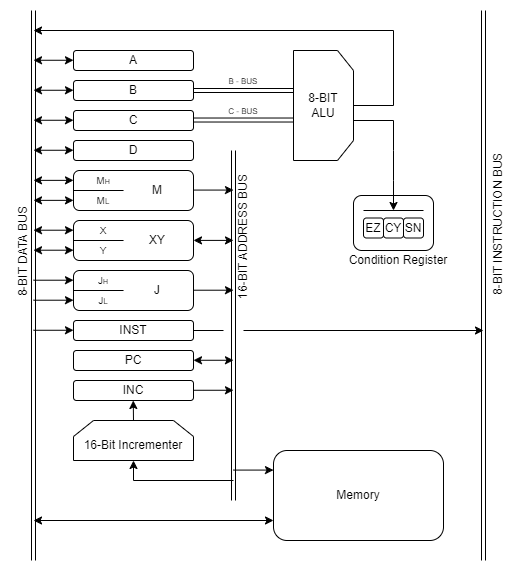

The diagram above was exported from draw.io. Its source (the exported page's mxGraphModel, read from the mxfile embedded in the PNG):
<mxGraphModel dx="893" dy="493" grid="1" gridSize="10" guides="1" tooltips="1" connect="1" arrows="1" fold="1" page="1" pageScale="1" pageWidth="827" pageHeight="1169" math="0" shadow="0">
  <root>
    <mxCell id="0" />
    <mxCell id="1" parent="0" />
    <mxCell id="9pN4aG8nFHfrSrryNyfa-76" value="" style="rounded=1;whiteSpace=wrap;html=1;" parent="1" vertex="1">
      <mxGeometry x="610" y="225" width="80" height="55" as="geometry" />
    </mxCell>
    <mxCell id="9pN4aG8nFHfrSrryNyfa-1" value="A" style="rounded=1;whiteSpace=wrap;html=1;" parent="1" vertex="1">
      <mxGeometry x="330" y="80" width="120" height="20" as="geometry" />
    </mxCell>
    <mxCell id="9pN4aG8nFHfrSrryNyfa-8" value="B" style="rounded=1;whiteSpace=wrap;html=1;" parent="1" vertex="1">
      <mxGeometry x="330" y="110" width="120" height="20" as="geometry" />
    </mxCell>
    <mxCell id="9pN4aG8nFHfrSrryNyfa-9" value="C" style="rounded=1;whiteSpace=wrap;html=1;" parent="1" vertex="1">
      <mxGeometry x="330" y="140" width="120" height="20" as="geometry" />
    </mxCell>
    <mxCell id="9pN4aG8nFHfrSrryNyfa-10" value="D" style="rounded=1;whiteSpace=wrap;html=1;" parent="1" vertex="1">
      <mxGeometry x="330" y="170" width="120" height="20" as="geometry" />
    </mxCell>
    <mxCell id="9pN4aG8nFHfrSrryNyfa-11" value="" style="rounded=1;whiteSpace=wrap;html=1;" parent="1" vertex="1">
      <mxGeometry x="330" y="200" width="120" height="40" as="geometry" />
    </mxCell>
    <mxCell id="9pN4aG8nFHfrSrryNyfa-16" value="INST" style="rounded=1;whiteSpace=wrap;html=1;" parent="1" vertex="1">
      <mxGeometry x="330" y="350" width="120" height="20" as="geometry" />
    </mxCell>
    <mxCell id="9pN4aG8nFHfrSrryNyfa-17" value="PC" style="rounded=1;whiteSpace=wrap;html=1;" parent="1" vertex="1">
      <mxGeometry x="330" y="380" width="120" height="20" as="geometry" />
    </mxCell>
    <mxCell id="9pN4aG8nFHfrSrryNyfa-18" value="INC" style="rounded=1;whiteSpace=wrap;html=1;" parent="1" vertex="1">
      <mxGeometry x="330" y="410" width="120" height="20" as="geometry" />
    </mxCell>
    <mxCell id="9pN4aG8nFHfrSrryNyfa-24" value="" style="shape=link;html=1;rounded=0;" parent="1" edge="1">
      <mxGeometry width="100" relative="1" as="geometry">
        <mxPoint x="290" y="39.99999999999997" as="sourcePoint" />
        <mxPoint x="290" y="590" as="targetPoint" />
      </mxGeometry>
    </mxCell>
    <mxCell id="9pN4aG8nFHfrSrryNyfa-25" value="" style="endArrow=classic;startArrow=classic;html=1;rounded=0;" parent="1" edge="1">
      <mxGeometry width="50" height="50" relative="1" as="geometry">
        <mxPoint x="290" y="89.75999999999999" as="sourcePoint" />
        <mxPoint x="330" y="89.75999999999999" as="targetPoint" />
      </mxGeometry>
    </mxCell>
    <mxCell id="9pN4aG8nFHfrSrryNyfa-27" value="" style="endArrow=classic;startArrow=classic;html=1;rounded=0;" parent="1" edge="1">
      <mxGeometry width="50" height="50" relative="1" as="geometry">
        <mxPoint x="290" y="119.75999999999999" as="sourcePoint" />
        <mxPoint x="330" y="119.75999999999999" as="targetPoint" />
      </mxGeometry>
    </mxCell>
    <mxCell id="9pN4aG8nFHfrSrryNyfa-28" value="" style="endArrow=classic;startArrow=classic;html=1;rounded=0;" parent="1" edge="1">
      <mxGeometry width="50" height="50" relative="1" as="geometry">
        <mxPoint x="290" y="149.76" as="sourcePoint" />
        <mxPoint x="330" y="149.76" as="targetPoint" />
      </mxGeometry>
    </mxCell>
    <mxCell id="9pN4aG8nFHfrSrryNyfa-29" value="" style="endArrow=classic;startArrow=classic;html=1;rounded=0;" parent="1" edge="1">
      <mxGeometry width="50" height="50" relative="1" as="geometry">
        <mxPoint x="290" y="179.76" as="sourcePoint" />
        <mxPoint x="330" y="179.76" as="targetPoint" />
      </mxGeometry>
    </mxCell>
    <mxCell id="9pN4aG8nFHfrSrryNyfa-30" value="" style="endArrow=classic;startArrow=classic;html=1;rounded=0;" parent="1" edge="1">
      <mxGeometry width="50" height="50" relative="1" as="geometry">
        <mxPoint x="290" y="209.85999999999999" as="sourcePoint" />
        <mxPoint x="330" y="209.85999999999999" as="targetPoint" />
      </mxGeometry>
    </mxCell>
    <mxCell id="9pN4aG8nFHfrSrryNyfa-36" value="" style="endArrow=classic;startArrow=none;html=1;rounded=0;startFill=0;" parent="1" edge="1">
      <mxGeometry width="50" height="50" relative="1" as="geometry">
        <mxPoint x="290" y="359.76" as="sourcePoint" />
        <mxPoint x="330" y="359.76" as="targetPoint" />
      </mxGeometry>
    </mxCell>
    <mxCell id="9pN4aG8nFHfrSrryNyfa-38" value="" style="endArrow=classic;startArrow=classic;html=1;rounded=0;" parent="1" edge="1">
      <mxGeometry width="50" height="50" relative="1" as="geometry">
        <mxPoint x="450" y="389.76" as="sourcePoint" />
        <mxPoint x="490" y="389.76" as="targetPoint" />
      </mxGeometry>
    </mxCell>
    <mxCell id="9pN4aG8nFHfrSrryNyfa-39" value="" style="endArrow=classic;startArrow=classic;html=1;rounded=0;startFill=1;" parent="1" edge="1">
      <mxGeometry width="50" height="50" relative="1" as="geometry">
        <mxPoint x="450" y="269.9" as="sourcePoint" />
        <mxPoint x="490" y="269.9" as="targetPoint" />
      </mxGeometry>
    </mxCell>
    <mxCell id="9pN4aG8nFHfrSrryNyfa-45" value="" style="group" parent="1" vertex="1" connectable="0">
      <mxGeometry x="330" y="450" width="120" height="40" as="geometry" />
    </mxCell>
    <mxCell id="9pN4aG8nFHfrSrryNyfa-44" value="" style="shape=loopLimit;whiteSpace=wrap;html=1;" parent="9pN4aG8nFHfrSrryNyfa-45" vertex="1">
      <mxGeometry width="120" height="40" as="geometry" />
    </mxCell>
    <mxCell id="9pN4aG8nFHfrSrryNyfa-22" value="16-Bit Incrementer" style="text;html=1;align=center;verticalAlign=middle;whiteSpace=wrap;rounded=0;" parent="9pN4aG8nFHfrSrryNyfa-45" vertex="1">
      <mxGeometry y="10" width="120" height="30" as="geometry" />
    </mxCell>
    <mxCell id="9pN4aG8nFHfrSrryNyfa-46" value="" style="endArrow=classic;startArrow=none;html=1;rounded=0;startFill=0;" parent="1" edge="1">
      <mxGeometry width="50" height="50" relative="1" as="geometry">
        <mxPoint x="390" y="450" as="sourcePoint" />
        <mxPoint x="389.76" y="430" as="targetPoint" />
      </mxGeometry>
    </mxCell>
    <mxCell id="9pN4aG8nFHfrSrryNyfa-48" value="" style="endArrow=classic;startArrow=none;html=1;rounded=0;startFill=0;" parent="1" edge="1">
      <mxGeometry width="50" height="50" relative="1" as="geometry">
        <mxPoint x="450" y="419.76" as="sourcePoint" />
        <mxPoint x="490" y="419.76" as="targetPoint" />
      </mxGeometry>
    </mxCell>
    <mxCell id="9pN4aG8nFHfrSrryNyfa-49" value="" style="shape=loopLimit;whiteSpace=wrap;html=1;rotation=90;" parent="1" vertex="1">
      <mxGeometry x="525" y="105" width="110" height="60" as="geometry" />
    </mxCell>
    <mxCell id="9pN4aG8nFHfrSrryNyfa-50" value="8-BIT&lt;br&gt;ALU" style="text;html=1;align=center;verticalAlign=middle;whiteSpace=wrap;rounded=0;" parent="1" vertex="1">
      <mxGeometry x="550" y="120" width="60" height="30" as="geometry" />
    </mxCell>
    <mxCell id="9pN4aG8nFHfrSrryNyfa-54" value="" style="endArrow=classic;html=1;rounded=0;exitX=1;exitY=0.5;exitDx=0;exitDy=0;" parent="1" source="9pN4aG8nFHfrSrryNyfa-50" edge="1">
      <mxGeometry width="50" height="50" relative="1" as="geometry">
        <mxPoint x="610" y="132.5" as="sourcePoint" />
        <mxPoint x="290" y="60" as="targetPoint" />
        <Array as="points">
          <mxPoint x="650" y="135" />
          <mxPoint x="650" y="60" />
        </Array>
      </mxGeometry>
    </mxCell>
    <mxCell id="9pN4aG8nFHfrSrryNyfa-55" value="EZ" style="rounded=1;whiteSpace=wrap;html=1;" parent="1" vertex="1">
      <mxGeometry x="620" y="247.5" width="20" height="20" as="geometry" />
    </mxCell>
    <mxCell id="9pN4aG8nFHfrSrryNyfa-57" value="CY" style="rounded=1;whiteSpace=wrap;html=1;" parent="1" vertex="1">
      <mxGeometry x="640" y="247.5" width="20" height="20" as="geometry" />
    </mxCell>
    <mxCell id="9pN4aG8nFHfrSrryNyfa-58" value="SN" style="rounded=1;whiteSpace=wrap;html=1;" parent="1" vertex="1">
      <mxGeometry x="660" y="247.5" width="20" height="20" as="geometry" />
    </mxCell>
    <mxCell id="9pN4aG8nFHfrSrryNyfa-63" value="" style="shape=link;html=1;rounded=0;" parent="1" edge="1">
      <mxGeometry width="100" relative="1" as="geometry">
        <mxPoint x="490" y="180" as="sourcePoint" />
        <mxPoint x="490" y="530" as="targetPoint" />
      </mxGeometry>
    </mxCell>
    <mxCell id="9pN4aG8nFHfrSrryNyfa-64" value="" style="endArrow=classic;startArrow=none;html=1;rounded=0;startFill=0;" parent="1" edge="1">
      <mxGeometry width="50" height="50" relative="1" as="geometry">
        <mxPoint x="450" y="219.57" as="sourcePoint" />
        <mxPoint x="490" y="219.57" as="targetPoint" />
      </mxGeometry>
    </mxCell>
    <mxCell id="9pN4aG8nFHfrSrryNyfa-65" value="Memory" style="rounded=1;whiteSpace=wrap;html=1;" parent="1" vertex="1">
      <mxGeometry x="530" y="480" width="170" height="90" as="geometry" />
    </mxCell>
    <mxCell id="9pN4aG8nFHfrSrryNyfa-66" value="" style="endArrow=classic;startArrow=none;html=1;rounded=0;startFill=0;" parent="1" edge="1">
      <mxGeometry width="50" height="50" relative="1" as="geometry">
        <mxPoint x="490" y="499.58" as="sourcePoint" />
        <mxPoint x="530" y="499.58" as="targetPoint" />
      </mxGeometry>
    </mxCell>
    <mxCell id="9pN4aG8nFHfrSrryNyfa-67" value="" style="endArrow=classic;startArrow=classic;html=1;rounded=0;" parent="1" edge="1">
      <mxGeometry width="50" height="50" relative="1" as="geometry">
        <mxPoint x="290" y="550" as="sourcePoint" />
        <mxPoint x="530" y="550" as="targetPoint" />
      </mxGeometry>
    </mxCell>
    <mxCell id="9pN4aG8nFHfrSrryNyfa-68" value="Condition Register" style="text;html=1;align=center;verticalAlign=middle;whiteSpace=wrap;rounded=0;" parent="1" vertex="1">
      <mxGeometry x="570" y="280" width="170" height="20" as="geometry" />
    </mxCell>
    <mxCell id="9pN4aG8nFHfrSrryNyfa-78" value="" style="endArrow=none;html=1;rounded=0;entryX=1;entryY=1;entryDx=0;entryDy=0;startArrow=classic;startFill=1;" parent="1" target="9pN4aG8nFHfrSrryNyfa-50" edge="1">
      <mxGeometry width="50" height="50" relative="1" as="geometry">
        <mxPoint x="650" y="240" as="sourcePoint" />
        <mxPoint x="660" y="160" as="targetPoint" />
        <Array as="points">
          <mxPoint x="650" y="210" />
          <mxPoint x="650" y="180" />
          <mxPoint x="650" y="150" />
        </Array>
      </mxGeometry>
    </mxCell>
    <mxCell id="9pN4aG8nFHfrSrryNyfa-87" value="8-BIT DATA BUS" style="text;html=1;align=center;verticalAlign=middle;whiteSpace=wrap;rounded=0;rotation=-90;" parent="1" vertex="1">
      <mxGeometry x="210" y="267.5" width="140" height="27.5" as="geometry" />
    </mxCell>
    <mxCell id="9pN4aG8nFHfrSrryNyfa-88" value="16-BIT ADDRESS BUS" style="text;html=1;align=center;verticalAlign=middle;whiteSpace=wrap;rounded=0;rotation=-90;" parent="1" vertex="1">
      <mxGeometry x="430" y="252.5" width="140" height="27.5" as="geometry" />
    </mxCell>
    <mxCell id="9pN4aG8nFHfrSrryNyfa-91" value="" style="shape=link;html=1;rounded=0;" parent="1" edge="1">
      <mxGeometry width="100" relative="1" as="geometry">
        <mxPoint x="740" y="40" as="sourcePoint" />
        <mxPoint x="740" y="590" as="targetPoint" />
      </mxGeometry>
    </mxCell>
    <mxCell id="9pN4aG8nFHfrSrryNyfa-92" value="" style="endArrow=classic;startArrow=none;html=1;rounded=0;startFill=0;" parent="1" edge="1">
      <mxGeometry width="50" height="50" relative="1" as="geometry">
        <mxPoint x="500" y="360" as="sourcePoint" />
        <mxPoint x="740" y="360" as="targetPoint" />
      </mxGeometry>
    </mxCell>
    <mxCell id="9pN4aG8nFHfrSrryNyfa-94" value="8-BIT INSTRUCTION BUS" style="text;html=1;align=center;verticalAlign=middle;whiteSpace=wrap;rounded=0;rotation=-90;" parent="1" vertex="1">
      <mxGeometry x="635" y="240" width="240" height="27.5" as="geometry" />
    </mxCell>
    <mxCell id="9pN4aG8nFHfrSrryNyfa-105" value="" style="endArrow=none;html=1;rounded=0;exitX=1;exitY=0.5;exitDx=0;exitDy=0;" parent="1" source="9pN4aG8nFHfrSrryNyfa-16" edge="1">
      <mxGeometry width="50" height="50" relative="1" as="geometry">
        <mxPoint x="530" y="380" as="sourcePoint" />
        <mxPoint x="480" y="360" as="targetPoint" />
      </mxGeometry>
    </mxCell>
    <mxCell id="9pN4aG8nFHfrSrryNyfa-106" value="" style="endArrow=classic;html=1;rounded=0;entryX=0.5;entryY=1;entryDx=0;entryDy=0;" parent="1" target="9pN4aG8nFHfrSrryNyfa-22" edge="1">
      <mxGeometry width="50" height="50" relative="1" as="geometry">
        <mxPoint x="490" y="510" as="sourcePoint" />
        <mxPoint x="220" y="450" as="targetPoint" />
        <Array as="points">
          <mxPoint x="390" y="510" />
        </Array>
      </mxGeometry>
    </mxCell>
    <mxCell id="9pN4aG8nFHfrSrryNyfa-107" value="" style="shape=link;html=1;rounded=0;" parent="1" edge="1">
      <mxGeometry width="100" relative="1" as="geometry">
        <mxPoint x="450" y="120" as="sourcePoint" />
        <mxPoint x="550" y="120" as="targetPoint" />
      </mxGeometry>
    </mxCell>
    <mxCell id="9pN4aG8nFHfrSrryNyfa-108" value="" style="shape=link;html=1;rounded=0;" parent="1" edge="1">
      <mxGeometry width="100" relative="1" as="geometry">
        <mxPoint x="450" y="149.51999999999998" as="sourcePoint" />
        <mxPoint x="550" y="149.51999999999998" as="targetPoint" />
      </mxGeometry>
    </mxCell>
    <mxCell id="9pN4aG8nFHfrSrryNyfa-109" value="&lt;font style=&quot;font-size: 8px;&quot;&gt;B -&amp;nbsp;&lt;font style=&quot;&quot;&gt;B&lt;/font&gt;US&lt;/font&gt;" style="text;html=1;align=center;verticalAlign=middle;whiteSpace=wrap;rounded=0;" parent="1" vertex="1">
      <mxGeometry x="470" y="105" width="60" height="10" as="geometry" />
    </mxCell>
    <mxCell id="9pN4aG8nFHfrSrryNyfa-110" value="&lt;font style=&quot;font-size: 8px;&quot;&gt;C -&amp;nbsp;&lt;font style=&quot;&quot;&gt;B&lt;/font&gt;US&lt;/font&gt;" style="text;html=1;align=center;verticalAlign=middle;whiteSpace=wrap;rounded=0;" parent="1" vertex="1">
      <mxGeometry x="470" y="135" width="60" height="10" as="geometry" />
    </mxCell>
    <mxCell id="9pN4aG8nFHfrSrryNyfa-127" value="" style="endArrow=none;html=1;rounded=0;" parent="1" edge="1">
      <mxGeometry width="50" height="50" relative="1" as="geometry">
        <mxPoint x="620" y="240" as="sourcePoint" />
        <mxPoint x="680" y="240" as="targetPoint" />
      </mxGeometry>
    </mxCell>
    <mxCell id="9pN4aG8nFHfrSrryNyfa-131" value="" style="endArrow=none;html=1;rounded=0;entryX=0.417;entryY=0.5;entryDx=0;entryDy=0;entryPerimeter=0;" parent="1" target="9pN4aG8nFHfrSrryNyfa-11" edge="1">
      <mxGeometry width="50" height="50" relative="1" as="geometry">
        <mxPoint x="330" y="220" as="sourcePoint" />
        <mxPoint x="380" y="170" as="targetPoint" />
      </mxGeometry>
    </mxCell>
    <mxCell id="9pN4aG8nFHfrSrryNyfa-132" value="M&lt;font style=&quot;font-size: 7px;&quot;&gt;H&lt;/font&gt;" style="text;html=1;align=center;verticalAlign=middle;whiteSpace=wrap;rounded=0;fontSize=10;" parent="1" vertex="1">
      <mxGeometry x="330" y="205" width="60" height="10" as="geometry" />
    </mxCell>
    <mxCell id="9pN4aG8nFHfrSrryNyfa-133" value="M&lt;font style=&quot;font-size: 8px;&quot;&gt;L&lt;/font&gt;" style="text;html=1;align=center;verticalAlign=middle;whiteSpace=wrap;rounded=0;fontSize=10;" parent="1" vertex="1">
      <mxGeometry x="330" y="225" width="60" height="10" as="geometry" />
    </mxCell>
    <mxCell id="9pN4aG8nFHfrSrryNyfa-134" value="M" style="text;html=1;align=center;verticalAlign=middle;whiteSpace=wrap;rounded=0;" parent="1" vertex="1">
      <mxGeometry x="384" y="205" width="60" height="30" as="geometry" />
    </mxCell>
    <mxCell id="9pN4aG8nFHfrSrryNyfa-135" value="" style="rounded=1;whiteSpace=wrap;html=1;" parent="1" vertex="1">
      <mxGeometry x="330" y="250" width="120" height="40" as="geometry" />
    </mxCell>
    <mxCell id="9pN4aG8nFHfrSrryNyfa-136" value="" style="endArrow=none;html=1;rounded=0;entryX=0.417;entryY=0.5;entryDx=0;entryDy=0;entryPerimeter=0;exitX=0;exitY=0.5;exitDx=0;exitDy=0;" parent="1" source="9pN4aG8nFHfrSrryNyfa-135" target="9pN4aG8nFHfrSrryNyfa-135" edge="1">
      <mxGeometry width="50" height="50" relative="1" as="geometry">
        <mxPoint x="330" y="267.5" as="sourcePoint" />
        <mxPoint x="380" y="217.5" as="targetPoint" />
      </mxGeometry>
    </mxCell>
    <mxCell id="9pN4aG8nFHfrSrryNyfa-137" value="X" style="text;html=1;align=center;verticalAlign=middle;whiteSpace=wrap;rounded=0;fontSize=10;" parent="1" vertex="1">
      <mxGeometry x="330" y="255" width="60" height="10" as="geometry" />
    </mxCell>
    <mxCell id="9pN4aG8nFHfrSrryNyfa-138" value="Y" style="text;html=1;align=center;verticalAlign=middle;whiteSpace=wrap;rounded=0;fontSize=10;" parent="1" vertex="1">
      <mxGeometry x="330" y="275" width="60" height="10" as="geometry" />
    </mxCell>
    <mxCell id="9pN4aG8nFHfrSrryNyfa-139" value="XY" style="text;html=1;align=center;verticalAlign=middle;whiteSpace=wrap;rounded=0;" parent="1" vertex="1">
      <mxGeometry x="384" y="255" width="60" height="30" as="geometry" />
    </mxCell>
    <mxCell id="9pN4aG8nFHfrSrryNyfa-140" value="" style="endArrow=classic;startArrow=classic;html=1;rounded=0;startFill=1;" parent="1" edge="1">
      <mxGeometry width="50" height="50" relative="1" as="geometry">
        <mxPoint x="290" y="259.71" as="sourcePoint" />
        <mxPoint x="330" y="259.71" as="targetPoint" />
      </mxGeometry>
    </mxCell>
    <mxCell id="9pN4aG8nFHfrSrryNyfa-146" value="" style="rounded=1;whiteSpace=wrap;html=1;" parent="1" vertex="1">
      <mxGeometry x="330" y="300" width="120" height="40" as="geometry" />
    </mxCell>
    <mxCell id="9pN4aG8nFHfrSrryNyfa-147" value="" style="endArrow=none;html=1;rounded=0;entryX=0.417;entryY=0.5;entryDx=0;entryDy=0;entryPerimeter=0;" parent="1" target="9pN4aG8nFHfrSrryNyfa-146" edge="1">
      <mxGeometry width="50" height="50" relative="1" as="geometry">
        <mxPoint x="330" y="320" as="sourcePoint" />
        <mxPoint x="380" y="270" as="targetPoint" />
      </mxGeometry>
    </mxCell>
    <mxCell id="9pN4aG8nFHfrSrryNyfa-148" value="&lt;font style=&quot;&quot;&gt;J&lt;/font&gt;&lt;font style=&quot;font-size: 7px;&quot;&gt;H&lt;/font&gt;" style="text;html=1;align=center;verticalAlign=middle;whiteSpace=wrap;rounded=0;fontSize=10;" parent="1" vertex="1">
      <mxGeometry x="330" y="305" width="60" height="10" as="geometry" />
    </mxCell>
    <mxCell id="9pN4aG8nFHfrSrryNyfa-149" value="&lt;font style=&quot;&quot;&gt;J&lt;/font&gt;&lt;font style=&quot;font-size: 8px;&quot;&gt;L&lt;/font&gt;" style="text;html=1;align=center;verticalAlign=middle;whiteSpace=wrap;rounded=0;fontSize=10;" parent="1" vertex="1">
      <mxGeometry x="330" y="325" width="60" height="10" as="geometry" />
    </mxCell>
    <mxCell id="9pN4aG8nFHfrSrryNyfa-150" value="J" style="text;html=1;align=center;verticalAlign=middle;whiteSpace=wrap;rounded=0;" parent="1" vertex="1">
      <mxGeometry x="384" y="305" width="60" height="30" as="geometry" />
    </mxCell>
    <mxCell id="9pN4aG8nFHfrSrryNyfa-151" value="" style="endArrow=classic;startArrow=none;html=1;rounded=0;startFill=0;" parent="1" edge="1">
      <mxGeometry width="50" height="50" relative="1" as="geometry">
        <mxPoint x="450" y="319.71" as="sourcePoint" />
        <mxPoint x="490" y="319.71" as="targetPoint" />
      </mxGeometry>
    </mxCell>
    <mxCell id="9pN4aG8nFHfrSrryNyfa-152" value="" style="endArrow=classic;startArrow=none;html=1;rounded=0;startFill=0;" parent="1" edge="1">
      <mxGeometry width="50" height="50" relative="1" as="geometry">
        <mxPoint x="290" y="309.71" as="sourcePoint" />
        <mxPoint x="330" y="309.71" as="targetPoint" />
      </mxGeometry>
    </mxCell>
    <mxCell id="9pN4aG8nFHfrSrryNyfa-153" value="" style="endArrow=classic;startArrow=none;html=1;rounded=0;startFill=0;" parent="1" edge="1">
      <mxGeometry width="50" height="50" relative="1" as="geometry">
        <mxPoint x="290" y="329.71" as="sourcePoint" />
        <mxPoint x="330" y="329.71" as="targetPoint" />
      </mxGeometry>
    </mxCell>
    <mxCell id="9pN4aG8nFHfrSrryNyfa-154" value="" style="endArrow=classic;startArrow=classic;html=1;rounded=0;startFill=1;" parent="1" edge="1">
      <mxGeometry width="50" height="50" relative="1" as="geometry">
        <mxPoint x="290" y="279.71" as="sourcePoint" />
        <mxPoint x="330" y="279.71" as="targetPoint" />
      </mxGeometry>
    </mxCell>
    <mxCell id="9pN4aG8nFHfrSrryNyfa-155" value="" style="endArrow=classic;startArrow=classic;html=1;rounded=0;" parent="1" edge="1">
      <mxGeometry width="50" height="50" relative="1" as="geometry">
        <mxPoint x="290" y="229.85999999999999" as="sourcePoint" />
        <mxPoint x="330" y="229.85999999999999" as="targetPoint" />
      </mxGeometry>
    </mxCell>
  </root>
</mxGraphModel>